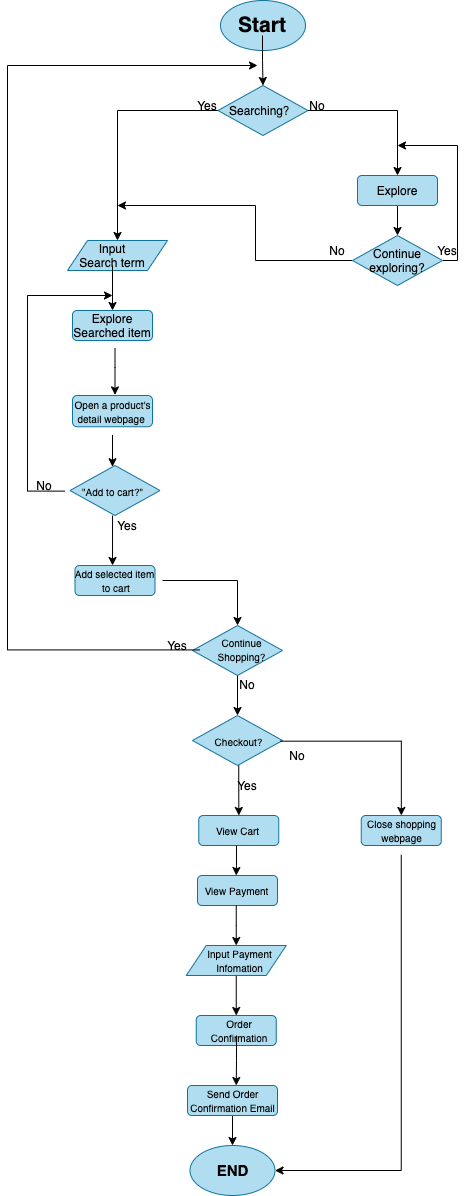

The diagram above was exported from draw.io. Its source (the exported page's mxGraphModel, read from the mxfile embedded in the PNG):
<mxGraphModel dx="583" dy="372" grid="1" gridSize="10" guides="1" tooltips="1" connect="1" arrows="1" fold="1" page="1" pageScale="1" pageWidth="850" pageHeight="1100" math="0" shadow="0">
  <root>
    <mxCell id="0" />
    <mxCell id="1" parent="0" />
    <mxCell id="2" value="&lt;p&gt;&lt;br&gt;&lt;/p&gt;" style="ellipse;whiteSpace=wrap;html=1;fillColor=#b1ddf0;strokeColor=#10739e;" vertex="1" parent="1">
      <mxGeometry x="383" y="55" width="85" height="50" as="geometry" />
    </mxCell>
    <mxCell id="427" style="edgeStyle=orthogonalEdgeStyle;rounded=0;orthogonalLoop=1;jettySize=auto;html=1;entryX=0.5;entryY=0;entryDx=0;entryDy=0;" edge="1" parent="1" source="3" target="426">
      <mxGeometry relative="1" as="geometry" />
    </mxCell>
    <mxCell id="3" value="&lt;font color=&quot;#000000&quot; style=&quot;font-size: 21px&quot;&gt;&lt;b&gt;Start&lt;/b&gt;&lt;/font&gt;" style="text;html=1;strokeColor=none;fillColor=none;align=center;verticalAlign=middle;whiteSpace=wrap;rounded=0;" vertex="1" parent="1">
      <mxGeometry x="405" y="70" width="40" height="20" as="geometry" />
    </mxCell>
    <mxCell id="446" style="edgeStyle=orthogonalEdgeStyle;rounded=0;orthogonalLoop=1;jettySize=auto;html=1;entryX=0.5;entryY=0;entryDx=0;entryDy=0;" edge="1" parent="1" source="426" target="437">
      <mxGeometry relative="1" as="geometry" />
    </mxCell>
    <mxCell id="453" style="edgeStyle=orthogonalEdgeStyle;rounded=0;orthogonalLoop=1;jettySize=auto;html=1;entryX=0.5;entryY=0;entryDx=0;entryDy=0;" edge="1" parent="1" source="426" target="429">
      <mxGeometry relative="1" as="geometry" />
    </mxCell>
    <mxCell id="426" value="" style="rhombus;whiteSpace=wrap;html=1;fillColor=#b1ddf0;strokeColor=#10739e;" vertex="1" parent="1">
      <mxGeometry x="380.5" y="140" width="90" height="50" as="geometry" />
    </mxCell>
    <mxCell id="428" value="&lt;font color=&quot;#000000&quot;&gt;Searching？&lt;/font&gt;" style="text;html=1;strokeColor=none;fillColor=none;align=center;verticalAlign=middle;whiteSpace=wrap;rounded=0;" vertex="1" parent="1">
      <mxGeometry x="405" y="155" width="40" height="20" as="geometry" />
    </mxCell>
    <mxCell id="429" value="" style="shape=parallelogram;perimeter=parallelogramPerimeter;whiteSpace=wrap;html=1;fixedSize=1;fillColor=#b1ddf0;strokeColor=#10739e;" vertex="1" parent="1">
      <mxGeometry x="230" y="295" width="100" height="30" as="geometry" />
    </mxCell>
    <mxCell id="457" style="edgeStyle=orthogonalEdgeStyle;rounded=0;orthogonalLoop=1;jettySize=auto;html=1;" edge="1" parent="1" source="432">
      <mxGeometry relative="1" as="geometry">
        <mxPoint x="275" y="365" as="targetPoint" />
      </mxGeometry>
    </mxCell>
    <mxCell id="432" value="&lt;font color=&quot;#000000&quot;&gt;Input Search term&lt;/font&gt;" style="text;html=1;strokeColor=none;fillColor=none;align=center;verticalAlign=middle;whiteSpace=wrap;rounded=0;" vertex="1" parent="1">
      <mxGeometry x="240" y="300" width="70" height="20" as="geometry" />
    </mxCell>
    <mxCell id="433" value="Yes" style="text;html=1;strokeColor=none;fillColor=none;align=center;verticalAlign=middle;whiteSpace=wrap;rounded=0;" vertex="1" parent="1">
      <mxGeometry x="350" y="150" width="40" height="20" as="geometry" />
    </mxCell>
    <mxCell id="439" style="edgeStyle=orthogonalEdgeStyle;rounded=0;orthogonalLoop=1;jettySize=auto;html=1;" edge="1" parent="1" source="437">
      <mxGeometry relative="1" as="geometry">
        <mxPoint x="560" y="290" as="targetPoint" />
      </mxGeometry>
    </mxCell>
    <mxCell id="437" value="" style="rounded=1;whiteSpace=wrap;html=1;fillColor=#b1ddf0;strokeColor=#10739e;" vertex="1" parent="1">
      <mxGeometry x="520" y="230" width="80" height="30" as="geometry" />
    </mxCell>
    <mxCell id="438" value="&lt;font color=&quot;#000000&quot;&gt;Explore&lt;/font&gt;" style="text;html=1;strokeColor=none;fillColor=none;align=center;verticalAlign=middle;whiteSpace=wrap;rounded=0;" vertex="1" parent="1">
      <mxGeometry x="540" y="235" width="40" height="20" as="geometry" />
    </mxCell>
    <mxCell id="450" style="edgeStyle=orthogonalEdgeStyle;rounded=0;orthogonalLoop=1;jettySize=auto;html=1;" edge="1" parent="1" source="440">
      <mxGeometry relative="1" as="geometry">
        <mxPoint x="560" y="200" as="targetPoint" />
        <Array as="points">
          <mxPoint x="620" y="315" />
          <mxPoint x="620" y="200" />
        </Array>
      </mxGeometry>
    </mxCell>
    <mxCell id="459" style="edgeStyle=orthogonalEdgeStyle;rounded=0;orthogonalLoop=1;jettySize=auto;html=1;" edge="1" parent="1" source="440">
      <mxGeometry relative="1" as="geometry">
        <mxPoint x="280" y="260" as="targetPoint" />
        <Array as="points">
          <mxPoint x="418" y="315" />
          <mxPoint x="418" y="260" />
        </Array>
      </mxGeometry>
    </mxCell>
    <mxCell id="440" value="" style="rhombus;whiteSpace=wrap;html=1;fillColor=#b1ddf0;strokeColor=#10739e;" vertex="1" parent="1">
      <mxGeometry x="515" y="290" width="90" height="50" as="geometry" />
    </mxCell>
    <mxCell id="441" value="&lt;font color=&quot;#000000&quot;&gt;Continue exploring?&lt;/font&gt;" style="text;html=1;strokeColor=none;fillColor=none;align=center;verticalAlign=middle;whiteSpace=wrap;rounded=0;" vertex="1" parent="1">
      <mxGeometry x="540" y="305" width="40" height="20" as="geometry" />
    </mxCell>
    <mxCell id="444" value="No" style="text;html=1;strokeColor=none;fillColor=none;align=center;verticalAlign=middle;whiteSpace=wrap;rounded=0;" vertex="1" parent="1">
      <mxGeometry x="460" y="150" width="40" height="20" as="geometry" />
    </mxCell>
    <mxCell id="451" value="Yes" style="text;html=1;strokeColor=none;fillColor=none;align=center;verticalAlign=middle;whiteSpace=wrap;rounded=0;" vertex="1" parent="1">
      <mxGeometry x="590" y="295" width="40" height="20" as="geometry" />
    </mxCell>
    <mxCell id="452" value="No" style="text;html=1;strokeColor=none;fillColor=none;align=center;verticalAlign=middle;whiteSpace=wrap;rounded=0;" vertex="1" parent="1">
      <mxGeometry x="480" y="295" width="40" height="20" as="geometry" />
    </mxCell>
    <mxCell id="455" value="" style="rounded=1;whiteSpace=wrap;html=1;fillColor=#b1ddf0;strokeColor=#10739e;" vertex="1" parent="1">
      <mxGeometry x="235" y="365" width="80" height="30" as="geometry" />
    </mxCell>
    <mxCell id="467" style="edgeStyle=orthogonalEdgeStyle;rounded=0;orthogonalLoop=1;jettySize=auto;html=1;entryX=0.526;entryY=0.158;entryDx=0;entryDy=0;entryPerimeter=0;" edge="1" parent="1" source="456" target="463">
      <mxGeometry relative="1" as="geometry">
        <Array as="points">
          <mxPoint x="277" y="422" />
        </Array>
      </mxGeometry>
    </mxCell>
    <mxCell id="456" value="&lt;font color=&quot;#000000&quot;&gt;Explore Searched item&lt;/font&gt;" style="text;html=1;strokeColor=none;fillColor=none;align=center;verticalAlign=middle;whiteSpace=wrap;rounded=0;" vertex="1" parent="1">
      <mxGeometry x="230" y="357.5" width="90" height="45" as="geometry" />
    </mxCell>
    <mxCell id="462" value="" style="rounded=1;whiteSpace=wrap;html=1;fillColor=#b1ddf0;strokeColor=#10739e;" vertex="1" parent="1">
      <mxGeometry x="235" y="450" width="80" height="31.25" as="geometry" />
    </mxCell>
    <mxCell id="470" style="edgeStyle=orthogonalEdgeStyle;rounded=0;orthogonalLoop=1;jettySize=auto;html=1;" edge="1" parent="1" source="463" target="469">
      <mxGeometry relative="1" as="geometry" />
    </mxCell>
    <mxCell id="463" value="&lt;font color=&quot;#000000&quot; style=&quot;font-size: 10px&quot;&gt;Open a product's detail webpage&amp;nbsp;&lt;/font&gt;" style="text;html=1;strokeColor=none;fillColor=none;align=center;verticalAlign=middle;whiteSpace=wrap;rounded=0;" vertex="1" parent="1">
      <mxGeometry x="227.5" y="441.88" width="95" height="47.5" as="geometry" />
    </mxCell>
    <mxCell id="468" value="" style="rhombus;whiteSpace=wrap;html=1;fillColor=#b1ddf0;strokeColor=#10739e;" vertex="1" parent="1">
      <mxGeometry x="232.5" y="520" width="90" height="50" as="geometry" />
    </mxCell>
    <mxCell id="474" style="edgeStyle=orthogonalEdgeStyle;rounded=0;orthogonalLoop=1;jettySize=auto;html=1;entryX=0.474;entryY=0.192;entryDx=0;entryDy=0;entryPerimeter=0;" edge="1" parent="1" source="469" target="473">
      <mxGeometry relative="1" as="geometry" />
    </mxCell>
    <mxCell id="469" value="&lt;font color=&quot;#000000&quot; style=&quot;font-size: 10px&quot;&gt;&quot;Add to cart?&quot;&lt;br&gt;&lt;/font&gt;" style="text;html=1;strokeColor=none;fillColor=none;align=center;verticalAlign=middle;whiteSpace=wrap;rounded=0;" vertex="1" parent="1">
      <mxGeometry x="227.5" y="521.25" width="95" height="48.75" as="geometry" />
    </mxCell>
    <mxCell id="472" value="" style="rounded=1;whiteSpace=wrap;html=1;fillColor=#b1ddf0;strokeColor=#10739e;" vertex="1" parent="1">
      <mxGeometry x="237.5" y="620" width="80" height="30" as="geometry" />
    </mxCell>
    <mxCell id="475" style="edgeStyle=orthogonalEdgeStyle;rounded=0;orthogonalLoop=1;jettySize=auto;html=1;exitX=0;exitY=0.5;exitDx=0;exitDy=0;" edge="1" parent="1" source="469">
      <mxGeometry relative="1" as="geometry">
        <mxPoint x="275" y="350" as="targetPoint" />
        <Array as="points">
          <mxPoint x="190" y="546" />
          <mxPoint x="190" y="350" />
        </Array>
      </mxGeometry>
    </mxCell>
    <mxCell id="482" style="edgeStyle=orthogonalEdgeStyle;rounded=0;orthogonalLoop=1;jettySize=auto;html=1;entryX=0.5;entryY=0;entryDx=0;entryDy=0;" edge="1" parent="1" source="473" target="480">
      <mxGeometry relative="1" as="geometry" />
    </mxCell>
    <mxCell id="473" value="&lt;font color=&quot;#000000&quot; style=&quot;font-size: 10px&quot;&gt;Add selected item&lt;br&gt;&amp;nbsp;to cart&lt;br&gt;&lt;/font&gt;" style="text;html=1;strokeColor=none;fillColor=none;align=center;verticalAlign=middle;whiteSpace=wrap;rounded=0;" vertex="1" parent="1">
      <mxGeometry x="230" y="610.63" width="95" height="48.75" as="geometry" />
    </mxCell>
    <mxCell id="476" value="No" style="text;html=1;strokeColor=none;fillColor=none;align=center;verticalAlign=middle;whiteSpace=wrap;rounded=0;" vertex="1" parent="1">
      <mxGeometry x="187.5" y="530" width="40" height="20" as="geometry" />
    </mxCell>
    <mxCell id="477" value="Yes" style="text;html=1;strokeColor=none;fillColor=none;align=center;verticalAlign=middle;whiteSpace=wrap;rounded=0;" vertex="1" parent="1">
      <mxGeometry x="270" y="570" width="40" height="20" as="geometry" />
    </mxCell>
    <mxCell id="479" value="" style="rounded=1;whiteSpace=wrap;html=1;fillColor=#b1ddf0;strokeColor=#10739e;" vertex="1" parent="1">
      <mxGeometry x="361.25" y="870" width="80" height="30" as="geometry" />
    </mxCell>
    <mxCell id="480" value="" style="rhombus;whiteSpace=wrap;html=1;fillColor=#b1ddf0;strokeColor=#10739e;" vertex="1" parent="1">
      <mxGeometry x="355" y="680" width="90" height="50" as="geometry" />
    </mxCell>
    <mxCell id="481" value="" style="rhombus;whiteSpace=wrap;html=1;fillColor=#b1ddf0;strokeColor=#10739e;" vertex="1" parent="1">
      <mxGeometry x="355" y="770" width="90" height="50" as="geometry" />
    </mxCell>
    <mxCell id="485" style="edgeStyle=orthogonalEdgeStyle;rounded=0;orthogonalLoop=1;jettySize=auto;html=1;entryX=0.5;entryY=0;entryDx=0;entryDy=0;exitX=0.5;exitY=1;exitDx=0;exitDy=0;" edge="1" parent="1" source="480" target="481">
      <mxGeometry relative="1" as="geometry">
        <mxPoint x="400" y="740" as="sourcePoint" />
      </mxGeometry>
    </mxCell>
    <mxCell id="486" style="edgeStyle=orthogonalEdgeStyle;rounded=0;orthogonalLoop=1;jettySize=auto;html=1;" edge="1" parent="1" source="483">
      <mxGeometry relative="1" as="geometry">
        <mxPoint x="420" y="120" as="targetPoint" />
        <Array as="points">
          <mxPoint x="170" y="704" />
          <mxPoint x="170" y="120" />
        </Array>
      </mxGeometry>
    </mxCell>
    <mxCell id="483" value="&lt;font color=&quot;#000000&quot; style=&quot;font-size: 10px&quot;&gt;Continue Shopping?&lt;br&gt;&lt;/font&gt;" style="text;html=1;strokeColor=none;fillColor=none;align=center;verticalAlign=middle;whiteSpace=wrap;rounded=0;" vertex="1" parent="1">
      <mxGeometry x="362.5" y="680" width="82.5" height="48.75" as="geometry" />
    </mxCell>
    <mxCell id="488" value="Yes" style="text;html=1;strokeColor=none;fillColor=none;align=center;verticalAlign=middle;whiteSpace=wrap;rounded=0;" vertex="1" parent="1">
      <mxGeometry x="320" y="690" width="40" height="20" as="geometry" />
    </mxCell>
    <mxCell id="489" value="No" style="text;html=1;strokeColor=none;fillColor=none;align=center;verticalAlign=middle;whiteSpace=wrap;rounded=0;" vertex="1" parent="1">
      <mxGeometry x="390" y="728.75" width="40" height="20" as="geometry" />
    </mxCell>
    <mxCell id="491" value="" style="edgeStyle=orthogonalEdgeStyle;rounded=0;orthogonalLoop=1;jettySize=auto;html=1;" edge="1" parent="1" source="490" target="479">
      <mxGeometry relative="1" as="geometry" />
    </mxCell>
    <mxCell id="495" style="edgeStyle=orthogonalEdgeStyle;rounded=0;orthogonalLoop=1;jettySize=auto;html=1;" edge="1" parent="1" source="490" target="494">
      <mxGeometry relative="1" as="geometry" />
    </mxCell>
    <mxCell id="490" value="&lt;font color=&quot;#000000&quot; style=&quot;font-size: 10px&quot;&gt;Checkout?&lt;br&gt;&lt;/font&gt;" style="text;html=1;strokeColor=none;fillColor=none;align=center;verticalAlign=middle;whiteSpace=wrap;rounded=0;" vertex="1" parent="1">
      <mxGeometry x="360" y="771.25" width="82.5" height="48.75" as="geometry" />
    </mxCell>
    <mxCell id="492" value="Yes" style="text;html=1;strokeColor=none;fillColor=none;align=center;verticalAlign=middle;whiteSpace=wrap;rounded=0;" vertex="1" parent="1">
      <mxGeometry x="390" y="830" width="40" height="20" as="geometry" />
    </mxCell>
    <mxCell id="493" style="edgeStyle=orthogonalEdgeStyle;rounded=0;orthogonalLoop=1;jettySize=auto;html=1;exitX=0.5;exitY=1;exitDx=0;exitDy=0;" edge="1" parent="1" source="479" target="479">
      <mxGeometry relative="1" as="geometry" />
    </mxCell>
    <mxCell id="494" value="" style="rounded=1;whiteSpace=wrap;html=1;fillColor=#b1ddf0;strokeColor=#10739e;" vertex="1" parent="1">
      <mxGeometry x="523.75" y="870" width="80" height="30" as="geometry" />
    </mxCell>
    <mxCell id="496" value="No" style="text;html=1;strokeColor=none;fillColor=none;align=center;verticalAlign=middle;whiteSpace=wrap;rounded=0;" vertex="1" parent="1">
      <mxGeometry x="440" y="800" width="40" height="20" as="geometry" />
    </mxCell>
    <mxCell id="504" style="edgeStyle=orthogonalEdgeStyle;rounded=0;orthogonalLoop=1;jettySize=auto;html=1;" edge="1" parent="1" target="503">
      <mxGeometry relative="1" as="geometry">
        <mxPoint x="399" y="900" as="sourcePoint" />
      </mxGeometry>
    </mxCell>
    <mxCell id="497" value="&lt;font color=&quot;#000000&quot; style=&quot;font-size: 10px&quot;&gt;View Cart&lt;br&gt;&lt;/font&gt;" style="text;html=1;strokeColor=none;fillColor=none;align=center;verticalAlign=middle;whiteSpace=wrap;rounded=0;" vertex="1" parent="1">
      <mxGeometry x="358.75" y="880" width="82.5" height="10" as="geometry" />
    </mxCell>
    <mxCell id="505" style="edgeStyle=orthogonalEdgeStyle;rounded=0;orthogonalLoop=1;jettySize=auto;html=1;entryX=1;entryY=0.5;entryDx=0;entryDy=0;" edge="1" parent="1" source="498" target="500">
      <mxGeometry relative="1" as="geometry">
        <mxPoint x="531" y="1240" as="targetPoint" />
        <Array as="points">
          <mxPoint x="564" y="1225" />
        </Array>
      </mxGeometry>
    </mxCell>
    <mxCell id="498" value="&lt;font color=&quot;#000000&quot; style=&quot;font-size: 10px&quot;&gt;Close shopping webpage&lt;br&gt;&lt;/font&gt;" style="text;html=1;strokeColor=none;fillColor=none;align=center;verticalAlign=middle;whiteSpace=wrap;rounded=0;" vertex="1" parent="1">
      <mxGeometry x="522.5" y="860.63" width="82.5" height="48.75" as="geometry" />
    </mxCell>
    <mxCell id="500" value="&lt;p&gt;&lt;br&gt;&lt;/p&gt;" style="ellipse;whiteSpace=wrap;html=1;fillColor=#b1ddf0;strokeColor=#10739e;" vertex="1" parent="1">
      <mxGeometry x="352.5" y="1200" width="85" height="50" as="geometry" />
    </mxCell>
    <mxCell id="502" value="" style="rounded=1;whiteSpace=wrap;html=1;fillColor=#b1ddf0;strokeColor=#10739e;" vertex="1" parent="1">
      <mxGeometry x="360" y="930" width="80" height="30" as="geometry" />
    </mxCell>
    <mxCell id="517" style="edgeStyle=orthogonalEdgeStyle;rounded=0;orthogonalLoop=1;jettySize=auto;html=1;entryX=0.5;entryY=0;entryDx=0;entryDy=0;" edge="1" parent="1" source="503" target="516">
      <mxGeometry relative="1" as="geometry" />
    </mxCell>
    <mxCell id="503" value="&lt;font color=&quot;#000000&quot; style=&quot;font-size: 10px&quot;&gt;View Payment&lt;br&gt;&lt;/font&gt;" style="text;html=1;strokeColor=none;fillColor=none;align=center;verticalAlign=middle;whiteSpace=wrap;rounded=0;" vertex="1" parent="1">
      <mxGeometry x="357.5" y="930" width="82.5" height="30" as="geometry" />
    </mxCell>
    <mxCell id="506" value="&lt;font color=&quot;#000000&quot;&gt;&lt;b&gt;&lt;font style=&quot;font-size: 15px&quot;&gt;END&lt;/font&gt;&lt;/b&gt;&lt;br&gt;&lt;/font&gt;" style="text;html=1;strokeColor=none;fillColor=none;align=center;verticalAlign=middle;whiteSpace=wrap;rounded=0;" vertex="1" parent="1">
      <mxGeometry x="353.75" y="1210" width="82.5" height="30" as="geometry" />
    </mxCell>
    <mxCell id="508" value="" style="rounded=1;whiteSpace=wrap;html=1;fillColor=#b1ddf0;strokeColor=#10739e;" vertex="1" parent="1">
      <mxGeometry x="358.75" y="1070" width="80" height="30" as="geometry" />
    </mxCell>
    <mxCell id="514" style="edgeStyle=orthogonalEdgeStyle;rounded=0;orthogonalLoop=1;jettySize=auto;html=1;entryX=0.5;entryY=0;entryDx=0;entryDy=0;" edge="1" parent="1" source="509">
      <mxGeometry relative="1" as="geometry">
        <mxPoint x="398.75" y="1140" as="targetPoint" />
        <Array as="points">
          <mxPoint x="399" y="1115" />
          <mxPoint x="399" y="1115" />
        </Array>
      </mxGeometry>
    </mxCell>
    <mxCell id="509" value="&lt;font color=&quot;#000000&quot; style=&quot;font-size: 10px&quot;&gt;Order Confirmation&lt;br&gt;&lt;/font&gt;" style="text;html=1;strokeColor=none;fillColor=none;align=center;verticalAlign=middle;whiteSpace=wrap;rounded=0;" vertex="1" parent="1">
      <mxGeometry x="370" y="1080" width="63.75" height="10" as="geometry" />
    </mxCell>
    <mxCell id="515" style="edgeStyle=orthogonalEdgeStyle;rounded=0;orthogonalLoop=1;jettySize=auto;html=1;entryX=0.5;entryY=0;entryDx=0;entryDy=0;" edge="1" parent="1" source="511" target="500">
      <mxGeometry relative="1" as="geometry" />
    </mxCell>
    <mxCell id="511" value="" style="rounded=1;whiteSpace=wrap;html=1;fillColor=#b1ddf0;strokeColor=#10739e;" vertex="1" parent="1">
      <mxGeometry x="350" y="1140" width="90" height="30" as="geometry" />
    </mxCell>
    <mxCell id="512" value="&lt;font color=&quot;#000000&quot; style=&quot;font-size: 10px&quot;&gt;Send Order Confirmation Email&lt;br&gt;&lt;/font&gt;" style="text;html=1;strokeColor=none;fillColor=none;align=center;verticalAlign=middle;whiteSpace=wrap;rounded=0;" vertex="1" parent="1">
      <mxGeometry x="351.25" y="1147.5" width="88.75" height="15" as="geometry" />
    </mxCell>
    <mxCell id="518" style="edgeStyle=orthogonalEdgeStyle;rounded=0;orthogonalLoop=1;jettySize=auto;html=1;entryX=0.5;entryY=0;entryDx=0;entryDy=0;" edge="1" parent="1" source="516" target="508">
      <mxGeometry relative="1" as="geometry" />
    </mxCell>
    <mxCell id="516" value="" style="shape=parallelogram;perimeter=parallelogramPerimeter;whiteSpace=wrap;html=1;fixedSize=1;fillColor=#b1ddf0;strokeColor=#10739e;" vertex="1" parent="1">
      <mxGeometry x="348.75" y="1000" width="100" height="30" as="geometry" />
    </mxCell>
    <mxCell id="520" value="&lt;font color=&quot;#000000&quot; style=&quot;font-size: 10px&quot;&gt;Input Payment Infomation&lt;br&gt;&lt;/font&gt;" style="text;html=1;strokeColor=none;fillColor=none;align=center;verticalAlign=middle;whiteSpace=wrap;rounded=0;" vertex="1" parent="1">
      <mxGeometry x="360.63" y="1000" width="82.5" height="30" as="geometry" />
    </mxCell>
  </root>
</mxGraphModel>